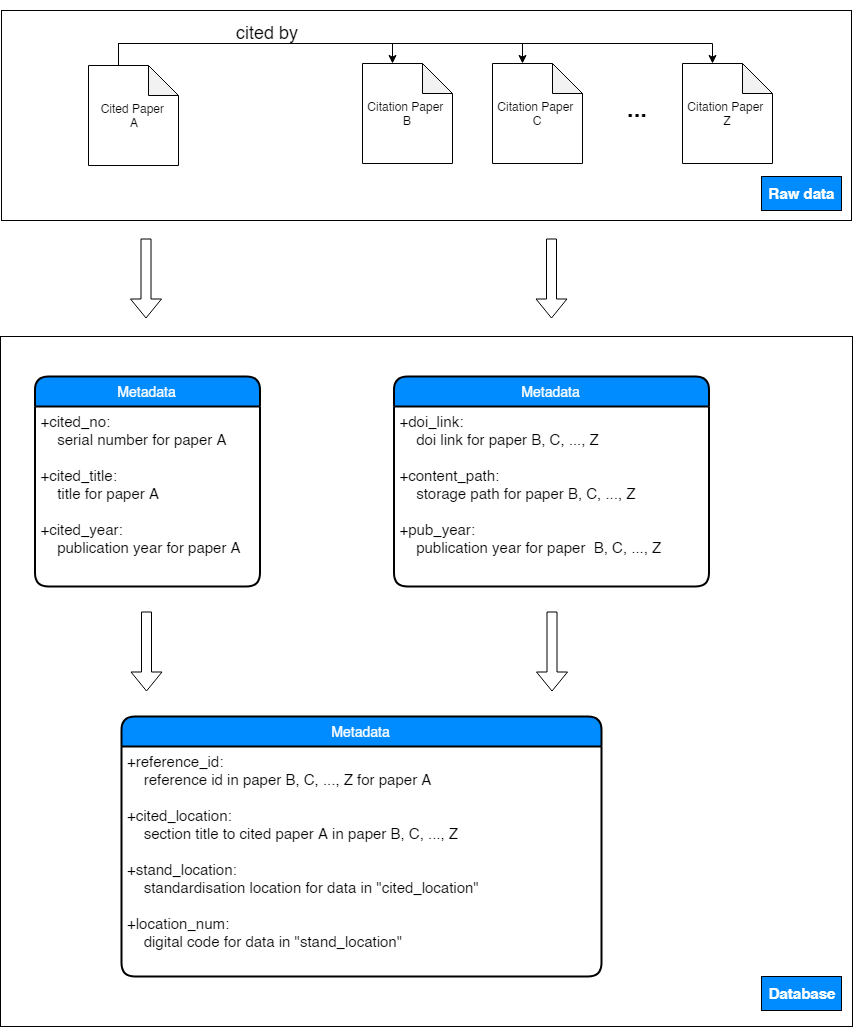

The diagram above was exported from draw.io. Its source (the exported page's mxGraphModel, read from the mxfile embedded in the PNG):
<mxGraphModel dx="1038" dy="501" grid="1" gridSize="10" guides="1" tooltips="1" connect="1" arrows="1" fold="1" page="1" pageScale="1" pageWidth="1169" pageHeight="1654" math="0" shadow="0">
  <root>
    <mxCell id="0" />
    <mxCell id="1" parent="0" />
    <mxCell id="rijDr_IpwggVXPtrR-IM-88" value="" style="rounded=0;whiteSpace=wrap;html=1;fontSize=15;" parent="1" vertex="1">
      <mxGeometry x="69" y="360" width="852" height="690" as="geometry" />
    </mxCell>
    <mxCell id="rijDr_IpwggVXPtrR-IM-8" value="" style="rounded=0;whiteSpace=wrap;html=1;" parent="1" vertex="1">
      <mxGeometry x="70" y="34" width="850" height="210" as="geometry" />
    </mxCell>
    <mxCell id="rijDr_IpwggVXPtrR-IM-81" style="edgeStyle=orthogonalEdgeStyle;rounded=0;orthogonalLoop=1;jettySize=auto;html=1;exitX=0;exitY=0;exitDx=30;exitDy=0;exitPerimeter=0;entryX=0;entryY=0;entryDx=30;entryDy=0;entryPerimeter=0;" parent="1" source="rijDr_IpwggVXPtrR-IM-2" target="rijDr_IpwggVXPtrR-IM-4" edge="1">
      <mxGeometry relative="1" as="geometry" />
    </mxCell>
    <mxCell id="rijDr_IpwggVXPtrR-IM-82" style="edgeStyle=orthogonalEdgeStyle;rounded=0;orthogonalLoop=1;jettySize=auto;html=1;exitX=0;exitY=0;exitDx=30;exitDy=0;exitPerimeter=0;entryX=0;entryY=0;entryDx=30;entryDy=0;entryPerimeter=0;" parent="1" source="rijDr_IpwggVXPtrR-IM-2" target="rijDr_IpwggVXPtrR-IM-5" edge="1">
      <mxGeometry relative="1" as="geometry" />
    </mxCell>
    <mxCell id="rijDr_IpwggVXPtrR-IM-83" style="edgeStyle=orthogonalEdgeStyle;rounded=0;orthogonalLoop=1;jettySize=auto;html=1;exitX=0;exitY=0;exitDx=30;exitDy=0;exitPerimeter=0;entryX=0;entryY=0;entryDx=30;entryDy=0;entryPerimeter=0;" parent="1" source="rijDr_IpwggVXPtrR-IM-2" target="rijDr_IpwggVXPtrR-IM-6" edge="1">
      <mxGeometry relative="1" as="geometry" />
    </mxCell>
    <mxCell id="rijDr_IpwggVXPtrR-IM-2" value="Cited Paper &lt;br&gt;A" style="shape=note;whiteSpace=wrap;html=1;backgroundOutline=1;darkOpacity=0.05;" parent="1" vertex="1">
      <mxGeometry x="157" y="89" width="90" height="100" as="geometry" />
    </mxCell>
    <mxCell id="rijDr_IpwggVXPtrR-IM-4" value="Citation Paper &lt;br&gt;B" style="shape=note;whiteSpace=wrap;html=1;backgroundOutline=1;darkOpacity=0.05;" parent="1" vertex="1">
      <mxGeometry x="431" y="87" width="90" height="100" as="geometry" />
    </mxCell>
    <mxCell id="rijDr_IpwggVXPtrR-IM-5" value="Citation Paper&amp;nbsp;&lt;br&gt;C" style="shape=note;whiteSpace=wrap;html=1;backgroundOutline=1;darkOpacity=0.05;" parent="1" vertex="1">
      <mxGeometry x="561" y="87" width="90" height="100" as="geometry" />
    </mxCell>
    <mxCell id="rijDr_IpwggVXPtrR-IM-6" value="Citation Paper&amp;nbsp;&lt;br&gt;Z" style="shape=note;whiteSpace=wrap;html=1;backgroundOutline=1;darkOpacity=0.05;" parent="1" vertex="1">
      <mxGeometry x="751" y="87" width="90" height="100" as="geometry" />
    </mxCell>
    <mxCell id="rijDr_IpwggVXPtrR-IM-7" value="&lt;h1&gt;...&lt;/h1&gt;" style="text;html=1;strokeColor=none;fillColor=none;spacing=5;spacingTop=-20;whiteSpace=wrap;overflow=hidden;rounded=0;" parent="1" vertex="1">
      <mxGeometry x="691" y="113" width="36" height="50" as="geometry" />
    </mxCell>
    <mxCell id="rijDr_IpwggVXPtrR-IM-12" value="" style="shape=flexArrow;endArrow=classic;html=1;" parent="1" edge="1">
      <mxGeometry width="50" height="50" relative="1" as="geometry">
        <mxPoint x="214.5" y="262" as="sourcePoint" />
        <mxPoint x="214.5" y="342" as="targetPoint" />
      </mxGeometry>
    </mxCell>
    <mxCell id="rijDr_IpwggVXPtrR-IM-56" value="Metadata" style="swimlane;childLayout=stackLayout;horizontal=1;startSize=30;horizontalStack=0;fillColor=#008cff;fontColor=#FFFFFF;rounded=1;fontSize=14;fontStyle=0;strokeWidth=2;resizeParent=0;resizeLast=1;shadow=0;dashed=0;align=center;" parent="1" vertex="1">
      <mxGeometry x="103.5" y="400" width="225" height="210" as="geometry">
        <mxRectangle x="490" y="50" width="90" height="30" as="alternateBounds" />
      </mxGeometry>
    </mxCell>
    <mxCell id="rijDr_IpwggVXPtrR-IM-57" value="+cited_no: &#10;    serial number for paper A&#10;&#10;+cited_title: &#10;    title for paper A&#10;&#10;+cited_year: &#10;    publication year for paper A" style="align=left;strokeColor=none;fillColor=none;spacingLeft=4;fontSize=15;verticalAlign=top;resizable=0;rotatable=0;part=1;fontStyle=0" parent="rijDr_IpwggVXPtrR-IM-56" vertex="1">
      <mxGeometry y="30" width="225" height="180" as="geometry" />
    </mxCell>
    <mxCell id="rijDr_IpwggVXPtrR-IM-67" value="Metadata" style="swimlane;childLayout=stackLayout;horizontal=1;startSize=30;horizontalStack=0;fillColor=#008cff;fontColor=#FFFFFF;rounded=1;fontSize=14;fontStyle=0;strokeWidth=2;resizeParent=0;resizeLast=1;shadow=0;dashed=0;align=center;" parent="1" vertex="1">
      <mxGeometry x="462.5" y="400" width="315" height="210" as="geometry">
        <mxRectangle x="490" y="50" width="90" height="30" as="alternateBounds" />
      </mxGeometry>
    </mxCell>
    <mxCell id="rijDr_IpwggVXPtrR-IM-68" value="+doi_link: &#10;    doi link for paper B, C, ..., Z&#10;&#10;+content_path: &#10;    storage path for paper B, C, ..., Z&#10;&#10;+pub_year: &#10;    publication year for paper  B, C, ..., Z" style="align=left;strokeColor=none;fillColor=none;spacingLeft=4;fontSize=15;verticalAlign=top;resizable=0;rotatable=0;part=1;fontStyle=0" parent="rijDr_IpwggVXPtrR-IM-67" vertex="1">
      <mxGeometry y="30" width="315" height="180" as="geometry" />
    </mxCell>
    <mxCell id="rijDr_IpwggVXPtrR-IM-84" value="&lt;h1&gt;&lt;span style=&quot;font-weight: normal&quot;&gt;&lt;font style=&quot;font-size: 18px&quot;&gt;cited by&lt;/font&gt;&lt;/span&gt;&lt;/h1&gt;" style="text;html=1;strokeColor=none;fillColor=none;spacing=5;spacingTop=-20;whiteSpace=wrap;overflow=hidden;rounded=0;" parent="1" vertex="1">
      <mxGeometry x="300" y="34" width="90" height="45" as="geometry" />
    </mxCell>
    <mxCell id="rijDr_IpwggVXPtrR-IM-85" value="" style="shape=flexArrow;endArrow=classic;html=1;" parent="1" edge="1">
      <mxGeometry width="50" height="50" relative="1" as="geometry">
        <mxPoint x="620" y="262" as="sourcePoint" />
        <mxPoint x="620" y="342" as="targetPoint" />
      </mxGeometry>
    </mxCell>
    <mxCell id="rijDr_IpwggVXPtrR-IM-72" value="Metadata" style="swimlane;childLayout=stackLayout;horizontal=1;startSize=30;horizontalStack=0;fillColor=#008cff;fontColor=#FFFFFF;rounded=1;fontSize=14;fontStyle=0;strokeWidth=2;resizeParent=0;resizeLast=1;shadow=0;dashed=0;align=center;" parent="1" vertex="1">
      <mxGeometry x="190" y="740" width="480" height="260" as="geometry">
        <mxRectangle x="490" y="50" width="90" height="30" as="alternateBounds" />
      </mxGeometry>
    </mxCell>
    <mxCell id="rijDr_IpwggVXPtrR-IM-73" value="+reference_id: &#10;    reference id in paper B, C, ..., Z for paper A&#10;&#10;+cited_location: &#10;    section title to cited paper A in paper B, C, ..., Z&#10;&#10;+stand_location: &#10;    standardisation location for data in &quot;cited_location&quot;&#10;&#10;+location_num: &#10;    digital code for data in &quot;stand_location&quot;" style="align=left;strokeColor=none;fillColor=none;spacingLeft=4;fontSize=15;verticalAlign=top;resizable=0;rotatable=0;part=1;" parent="rijDr_IpwggVXPtrR-IM-72" vertex="1">
      <mxGeometry y="30" width="480" height="230" as="geometry" />
    </mxCell>
    <mxCell id="rijDr_IpwggVXPtrR-IM-86" value="" style="shape=flexArrow;endArrow=classic;html=1;" parent="1" edge="1">
      <mxGeometry width="50" height="50" relative="1" as="geometry">
        <mxPoint x="215" y="635" as="sourcePoint" />
        <mxPoint x="215" y="715" as="targetPoint" />
      </mxGeometry>
    </mxCell>
    <mxCell id="rijDr_IpwggVXPtrR-IM-87" value="" style="shape=flexArrow;endArrow=classic;html=1;" parent="1" edge="1">
      <mxGeometry width="50" height="50" relative="1" as="geometry">
        <mxPoint x="620.5" y="635" as="sourcePoint" />
        <mxPoint x="620.5" y="715" as="targetPoint" />
      </mxGeometry>
    </mxCell>
    <mxCell id="rijDr_IpwggVXPtrR-IM-89" value="&lt;font color=&quot;#ffffff&quot;&gt;Raw data&lt;/font&gt;" style="rounded=0;whiteSpace=wrap;html=1;fontSize=15;fontStyle=1;fillColor=#008CFF;" parent="1" vertex="1">
      <mxGeometry x="830" y="200" width="80" height="34" as="geometry" />
    </mxCell>
    <mxCell id="rijDr_IpwggVXPtrR-IM-90" value="&lt;font color=&quot;#ffffff&quot;&gt;Database&lt;/font&gt;" style="rounded=0;whiteSpace=wrap;html=1;fontSize=15;fontStyle=1;fillColor=#008CFF;" parent="1" vertex="1">
      <mxGeometry x="830" y="1000" width="80" height="34" as="geometry" />
    </mxCell>
  </root>
</mxGraphModel>